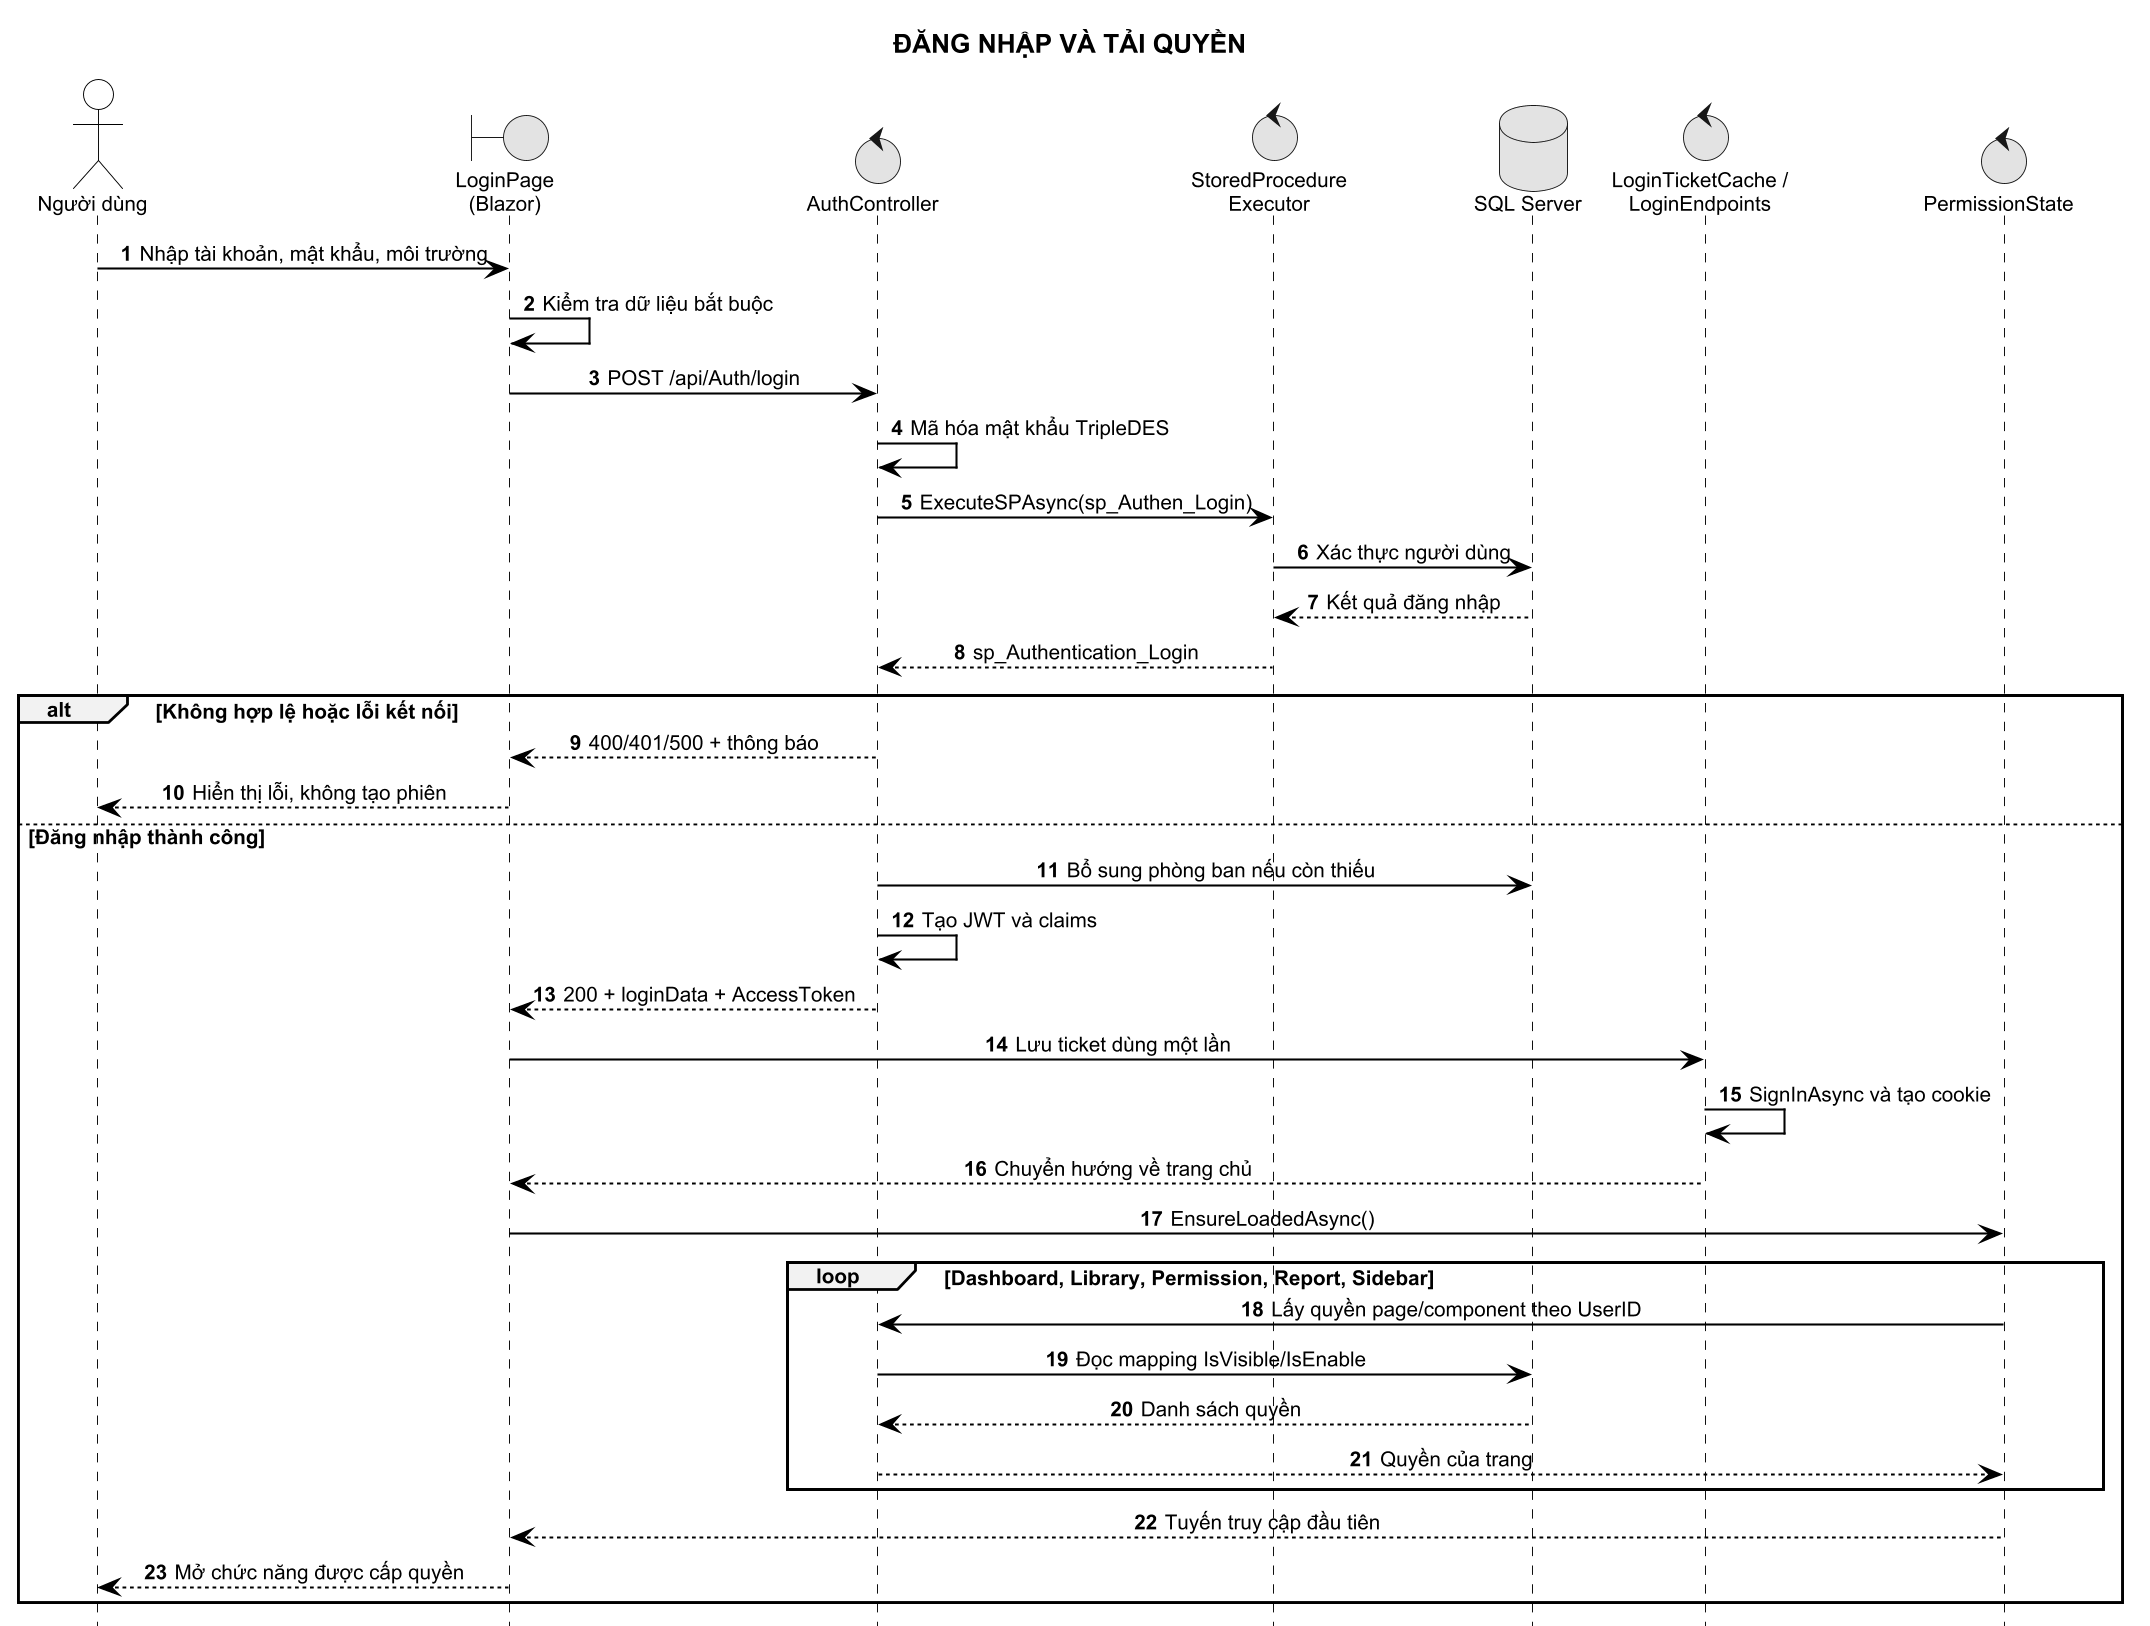

The diagram above was rendered by PlantUML. Its source (embedded in the PNG):
@startuml
!include ../common/sequence-style.puml
title ĐĂNG NHẬP VÀ TẢI QUYỀN

actor "Người dùng" as User
boundary "LoginPage\n(Blazor)" as FE
control "AuthController" as API
control "StoredProcedure\nExecutor" as SP
database "SQL Server" as DB
control "LoginTicketCache /\nLoginEndpoints" as Session
control "PermissionState" as Perm

User -> FE : Nhập tài khoản, mật khẩu, môi trường
FE -> FE : Kiểm tra dữ liệu bắt buộc
FE -> API : POST /api/Auth/login
API -> API : Mã hóa mật khẩu TripleDES
API -> SP : ExecuteSPAsync(sp_Authen_Login)
SP -> DB : Xác thực người dùng
DB --> SP : Kết quả đăng nhập
SP --> API : sp_Authentication_Login

alt Không hợp lệ hoặc lỗi kết nối
  API --> FE : 400/401/500 + thông báo
  FE --> User : Hiển thị lỗi, không tạo phiên
else Đăng nhập thành công
  API -> DB : Bổ sung phòng ban nếu còn thiếu
  API -> API : Tạo JWT và claims
  API --> FE : 200 + loginData + AccessToken
  FE -> Session : Lưu ticket dùng một lần
  Session -> Session : SignInAsync và tạo cookie
  Session --> FE : Chuyển hướng về trang chủ
  FE -> Perm : EnsureLoadedAsync()
  loop Dashboard, Library, Permission, Report, Sidebar
    Perm -> API : Lấy quyền page/component theo UserID
    API -> DB : Đọc mapping IsVisible/IsEnable
    DB --> API : Danh sách quyền
    API --> Perm : Quyền của trang
  end
  Perm --> FE : Tuyến truy cập đầu tiên
  FE --> User : Mở chức năng được cấp quyền
end
@enduml